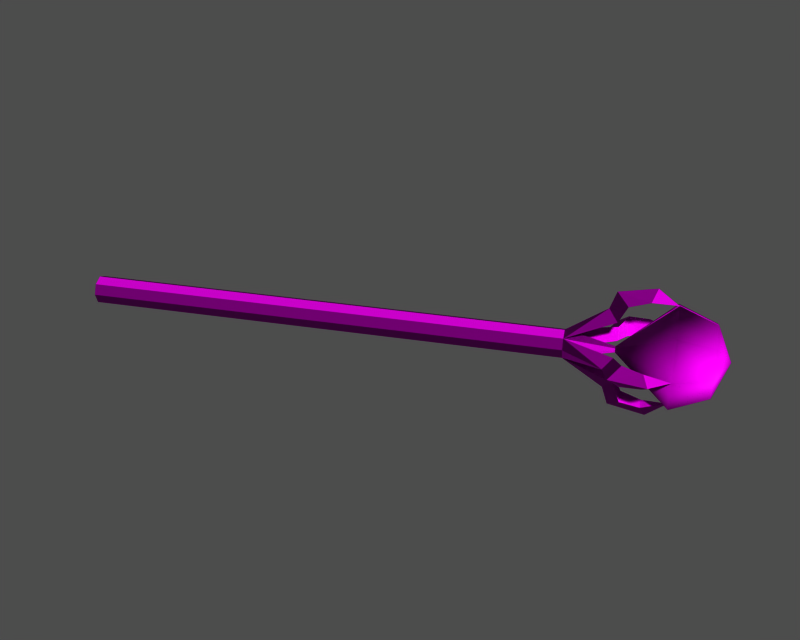 # Source: id400712.blend  (saved by Blender 3.6.13; exported with 4.5.12 LTS)
import bpy
from mathutils import Matrix  # noqa: F401  (used for matrix-valued properties, if any)

bpy.ops.wm.read_factory_settings(use_empty=True)
scene = bpy.context.scene
scene.name = '1'

# ---- collections
col_collection_1 = bpy.data.collections.new('Collection 1'); scene.collection.children.link(col_collection_1)

# ---- images (referenced by path relative to the original .blend; pixels are not part of the script)
import os
ASSET_DIR = os.environ.get("B2B_ASSET_DIR", "")  # directory of the original .blend (textures are referenced by path, not embedded)
HERE = os.path.dirname(os.path.abspath(__file__))  # packed textures are extracted next to this script under _unpacked/

def load_image(name, relpath, width, height, colorspace="sRGB"):
    """Load a texture the original file referenced (path relative to the .blend, or extracted next to this script)."""
    p = next((c for c in (os.path.join(HERE, relpath), os.path.join(ASSET_DIR, relpath)) if relpath and os.path.exists(c)), "")
    if p:
        img = bpy.data.images.load(p, check_existing=True)
        img.name = name
    else:  # same state as the original file: an image datablock whose file is absent (Cycles renders it pink)
        img = bpy.data.images.new(name, width, height)
        img.source = "FILE"
        img.filepath = "//" + (relpath or name)
    img.colorspace_settings.name = colorspace
    return img
img_id400712_diff_0 = load_image('id400712_diff_0', 'dropitem.dds', 1024, 1024, 'Non-Color')
img_id400712_norm_0 = load_image('id400712_norm_0', 'dropitem_n.dds', 1024, 1024, 'Non-Color')
img_id400712_spec_0 = load_image('id400712_spec_0', 'dropitem_sp.dds', 1024, 1024, 'Non-Color')

# ---- materials (node trees are filled in below, after node groups)
mat_id400712_mat_001 = bpy.data.materials.new('id400712_mat.001')

# ---- material node trees
mat_id400712_mat_001.use_nodes = True; mat_id400712_mat_001.node_tree.nodes.clear()
_N = mat_id400712_mat_001.node_tree.nodes; _L = mat_id400712_mat_001.node_tree.links
n0 = _N.new('ShaderNodeBsdfPrincipled'); n0.name = 'Principled BSDF'; n0.location = (0, 0)
n0.distribution = 'GGX'
n0.subsurface_method = 'RANDOM_WALK_SKIN'
n0.inputs[3].default_value = 1.45
n0.inputs[27].default_value = (0.0, 0.0, 0.0, 1.0)
n0.inputs[28].default_value = 1.0
n1 = _N.new('ShaderNodeOutputMaterial'); n1.name = 'Material Output'; n1.location = (0, 0)
n2 = _N.new('ShaderNodeTexImage'); n2.name = 'Image Texture'; n2.location = (0, 0)
n2.image = img_id400712_diff_0
n3 = _N.new('ShaderNodeUVMap'); n3.name = 'UV Map'; n3.location = (0, 0)
n4 = _N.new('ShaderNodeTexImage'); n4.name = 'Image Texture.001'; n4.location = (0, 0)
n4.image = img_id400712_norm_0
n5 = _N.new('ShaderNodeNormalMap'); n5.name = 'Normal Map'; n5.location = (0, 0)
n6 = _N.new('ShaderNodeUVMap'); n6.name = 'UV Map.001'; n6.location = (0, 0)
n7 = _N.new('ShaderNodeTexImage'); n7.name = 'Image Texture.002'; n7.location = (0, 0)
n7.image = img_id400712_spec_0
n8 = _N.new('ShaderNodeUVMap'); n8.name = 'UV Map.002'; n8.location = (0, 0)
_L.new(n0.outputs[0], n1.inputs[0])
_L.new(n2.outputs[0], n0.inputs[0])
_L.new(n3.outputs[0], n2.inputs[0])
_L.new(n4.outputs[0], n5.inputs[1])
_L.new(n5.outputs[0], n0.inputs[5])
_L.new(n6.outputs[0], n4.inputs[0])
_L.new(n7.outputs[0], n0.inputs[13])
_L.new(n8.outputs[0], n7.inputs[0])
n1.is_active_output = True

# ---- meshes
me_id400712 = bpy.data.meshes.new('id400712')
me_id400712.from_pydata([(-31.17, -16.26, 10.34), (-31.37, -15.84, 11.47), (-32.2, -14.98, 10.34), (-31.37, -15.84, 11.47), (-31.86, -14.82, 11.94), (-32.2, -14.98, 10.34), (-31.86, -14.82, 8.744), (-31.37, -15.84, 9.212), (-32.2, -14.98, 10.34), (-31.37, -15.84, 9.212), (-31.17, -16.26, 10.34), (-32.2, -14.98, 10.34), (-31.17, -16.26, 10.34), (17.07, 6.696, 10.34), (16.87, 7.119, 11.47), (-31.37, -15.84, 11.47), (-31.37, -15.84, 11.47), (16.87, 7.119, 11.47), (16.38, 8.138, 11.94), (16.38, 8.138, 11.94), (-31.86, -14.82, 11.94), (-31.37, -15.84, 11.47), (-31.86, -14.82, 8.744), (16.38, 8.138, 8.744), (16.87, 7.119, 9.212), (16.87, 7.119, 9.212), (-31.37, -15.84, 9.212), (-31.86, -14.82, 8.744), (-31.37, -15.84, 9.212), (16.87, 7.119, 9.212), (17.07, 6.696, 10.34), (-31.17, -16.26, 10.34), (17.07, 6.696, 10.34), (22.48, 11.04, 10.34), (16.87, 7.119, 11.47), (16.87, 7.119, 11.47), (22.48, 11.04, 10.34), (16.38, 8.138, 11.94), (16.38, 8.138, 8.744), (22.48, 11.04, 10.34), (16.87, 7.119, 9.212), (16.87, 7.119, 9.212), (22.48, 11.04, 10.34), (17.07, 6.696, 10.34), (-32.34, -13.8, 11.47), (-32.54, -13.38, 10.34), (-32.2, -14.98, 10.34), (-31.86, -14.82, 11.94), (-32.34, -13.8, 11.47), (-32.2, -14.98, 10.34), (-32.34, -13.8, 9.212), (-31.86, -14.82, 8.744), (-32.2, -14.98, 10.34), (-32.54, -13.38, 10.34), (-32.34, -13.8, 9.212), (-32.2, -14.98, 10.34), (-32.54, -13.38, 10.34), (-32.34, -13.8, 11.47), (15.9, 9.157, 11.47), (15.7, 9.579, 10.34), (-32.34, -13.8, 11.47), (-31.86, -14.82, 11.94), (16.38, 8.138, 11.94), (16.38, 8.138, 11.94), (15.9, 9.157, 11.47), (-32.34, -13.8, 11.47), (-31.86, -14.82, 8.744), (-32.34, -13.8, 9.212), (15.9, 9.157, 9.212), (15.9, 9.157, 9.212), (16.38, 8.138, 8.744), (-31.86, -14.82, 8.744), (-32.34, -13.8, 9.212), (-32.54, -13.38, 10.34), (15.7, 9.579, 10.34), (15.9, 9.157, 9.212), (22.48, 11.04, 10.34), (15.7, 9.579, 10.34), (15.9, 9.157, 11.47), (22.48, 11.04, 10.34), (15.9, 9.157, 11.47), (16.38, 8.138, 11.94), (22.48, 11.04, 10.34), (16.38, 8.138, 8.744), (15.9, 9.157, 9.212), (22.48, 11.04, 10.34), (15.9, 9.157, 9.212), (15.7, 9.579, 10.34), (31.45, 12.13, 7.473), (30.22, 14.72, 6.285), (31.74, 15.45, 10.34), (31.96, 11.06, 10.34), (31.45, 12.13, 13.21), (30.22, 14.72, 14.4), (28.3, 9.318, 6.285), (26.56, 12.98, 4.605), (29.02, 7.801, 10.34), (28.3, 9.318, 14.4), (26.56, 12.98, 16.08), (20.87, 10.27, 10.34), (28.99, 17.31, 7.473), (28.48, 18.39, 10.34), (28.99, 17.31, 13.21), (24.81, 16.64, 6.285), (24.09, 18.16, 10.34), (24.81, 16.64, 14.4), (24.53, 12.02, 17.77), (24.41, 11.0, 16.49), (26.56, 12.98, 16.08), (24.41, 11.0, 16.49), (24.53, 12.02, 17.77), (20.9, 10.29, 16.96), (20.9, 10.29, 16.96), (22.57, 9.734, 15.92), (24.41, 11.0, 16.49), (22.57, 9.734, 15.92), (20.9, 10.29, 16.96), (20.3, 10.0, 14.99), (20.3, 10.0, 14.99), (21.57, 9.652, 13.88), (22.57, 9.734, 15.92), (16.87, 7.119, 11.47), (21.57, 9.652, 13.88), (20.3, 10.0, 14.99), (20.3, 10.0, 14.99), (16.38, 8.138, 11.94), (16.87, 7.119, 11.47), (23.67, 12.56, 16.49), (24.53, 12.02, 17.77), (26.56, 12.98, 16.08), (23.67, 12.56, 16.49), (21.52, 11.93, 15.92), (20.9, 10.29, 16.96), (20.9, 10.29, 16.96), (24.53, 12.02, 17.77), (23.67, 12.56, 16.49), (21.52, 11.93, 15.92), (20.83, 11.21, 13.88), (20.3, 10.0, 14.99), (20.3, 10.0, 14.99), (20.9, 10.29, 16.96), (21.52, 11.93, 15.92), (15.9, 9.157, 11.47), (16.38, 8.138, 11.94), (20.3, 10.0, 14.99), (20.3, 10.0, 14.99), (20.83, 11.21, 13.88), (15.9, 9.157, 11.47), (24.41, 11.0, 16.49), (23.67, 12.56, 16.49), (26.56, 12.98, 16.08), (24.41, 11.0, 16.49), (22.57, 9.734, 15.92), (21.52, 11.93, 15.92), (23.67, 12.56, 16.49), (21.57, 9.652, 13.88), (20.83, 11.21, 13.88), (21.52, 11.93, 15.92), (22.57, 9.734, 15.92), (21.57, 9.652, 13.88), (16.87, 7.119, 11.47), (15.9, 9.157, 11.47), (20.83, 11.21, 13.88), (16.87, 7.119, 11.47), (16.38, 8.138, 11.94), (15.9, 9.157, 11.47), (24.41, 11.0, 4.189), (24.53, 12.02, 2.908), (26.56, 12.98, 4.605), (24.41, 11.0, 4.189), (22.57, 9.734, 4.765), (20.9, 10.29, 3.722), (20.9, 10.29, 3.722), (24.53, 12.02, 2.908), (24.41, 11.0, 4.189), (22.57, 9.734, 4.765), (21.57, 9.652, 6.806), (20.3, 10.0, 5.691), (20.3, 10.0, 5.691), (20.9, 10.29, 3.722), (22.57, 9.734, 4.765), (16.87, 7.119, 9.212), (16.38, 8.138, 8.744), (20.3, 10.0, 5.691), (20.3, 10.0, 5.691), (21.57, 9.652, 6.806), (16.87, 7.119, 9.212), (24.53, 12.02, 2.908), (23.67, 12.56, 4.189), (26.56, 12.98, 4.605), (23.67, 12.56, 4.189), (24.53, 12.02, 2.908), (20.9, 10.29, 3.722), (20.9, 10.29, 3.722), (21.52, 11.93, 4.765), (23.67, 12.56, 4.189), (21.52, 11.93, 4.765), (20.9, 10.29, 3.722), (20.3, 10.0, 5.691), (20.3, 10.0, 5.691), (20.83, 11.21, 6.806), (21.52, 11.93, 4.765), (15.9, 9.157, 9.212), (20.83, 11.21, 6.806), (20.3, 10.0, 5.691), (20.3, 10.0, 5.691), (16.38, 8.138, 8.744), (15.9, 9.157, 9.212), (23.67, 12.56, 4.189), (24.41, 11.0, 4.189), (26.56, 12.98, 4.605), (24.41, 11.0, 4.189), (23.67, 12.56, 4.189), (21.52, 11.93, 4.765), (22.57, 9.734, 4.765), (21.57, 9.652, 6.806), (22.57, 9.734, 4.765), (21.52, 11.93, 4.765), (20.83, 11.21, 6.806), (21.57, 9.652, 6.806), (20.83, 11.21, 6.806), (15.9, 9.157, 9.212), (16.87, 7.119, 9.212), (16.38, 8.138, 8.744), (16.87, 7.119, 9.212), (15.9, 9.157, 9.212), (21.34, 18.73, 10.34), (21.4, 17.34, 11.2), (24.09, 18.16, 10.34), (21.4, 17.34, 11.2), (21.34, 18.73, 10.34), (18.06, 16.27, 10.34), (18.06, 16.27, 10.34), (19.65, 15.87, 11.56), (21.4, 17.34, 11.2), (19.65, 15.87, 11.56), (18.06, 16.27, 10.34), (18.3, 14.2, 10.34), (18.3, 14.2, 10.34), (19.68, 13.62, 11.2), (19.65, 15.87, 11.56), (15.9, 9.157, 11.47), (19.68, 13.62, 11.2), (18.3, 14.2, 10.34), (18.3, 14.2, 10.34), (15.7, 9.579, 10.34), (15.9, 9.157, 11.47), (21.4, 17.34, 9.48), (21.34, 18.73, 10.34), (24.09, 18.16, 10.34), (21.4, 17.34, 9.48), (19.65, 15.87, 9.124), (18.06, 16.27, 10.34), (18.06, 16.27, 10.34), (21.34, 18.73, 10.34), (21.4, 17.34, 9.48), (19.65, 15.87, 9.124), (19.68, 13.62, 9.48), (18.3, 14.2, 10.34), (18.3, 14.2, 10.34), (18.06, 16.27, 10.34), (19.65, 15.87, 9.124), (15.9, 9.157, 9.212), (15.7, 9.579, 10.34), (18.3, 14.2, 10.34), (18.3, 14.2, 10.34), (19.68, 13.62, 9.48), (15.9, 9.157, 9.212), (21.4, 17.34, 11.2), (21.4, 17.34, 9.48), (24.09, 18.16, 10.34), (21.4, 17.34, 11.2), (19.65, 15.87, 11.56), (19.65, 15.87, 9.124), (21.4, 17.34, 9.48), (19.68, 13.62, 11.2), (19.68, 13.62, 9.48), (19.65, 15.87, 9.124), (19.65, 15.87, 11.56), (19.68, 13.62, 11.2), (15.9, 9.157, 11.47), (15.9, 9.157, 9.212), (19.68, 13.62, 9.48), (15.9, 9.157, 11.47), (15.7, 9.579, 10.34), (15.9, 9.157, 9.212), (26.68, 6.227, 11.2), (27.73, 5.305, 10.34), (29.02, 7.801, 10.34), (26.68, 6.227, 11.2), (24.44, 5.798, 11.56), (23.75, 4.312, 10.34), (23.75, 4.312, 10.34), (27.73, 5.305, 10.34), (26.68, 6.227, 11.2), (24.44, 5.798, 11.56), (22.72, 7.238, 11.2), (22.29, 5.802, 10.34), (22.29, 5.802, 10.34), (23.75, 4.312, 10.34), (24.44, 5.798, 11.56), (16.87, 7.119, 11.47), (17.07, 6.696, 10.34), (22.29, 5.802, 10.34), (22.29, 5.802, 10.34), (22.72, 7.238, 11.2), (16.87, 7.119, 11.47), (27.73, 5.305, 10.34), (26.68, 6.227, 9.48), (29.02, 7.801, 10.34), (26.68, 6.227, 9.48), (27.73, 5.305, 10.34), (23.75, 4.312, 10.34), (23.75, 4.312, 10.34), (24.44, 5.798, 9.124), (26.68, 6.227, 9.48), (24.44, 5.798, 9.124), (23.75, 4.312, 10.34), (22.29, 5.802, 10.34), (22.29, 5.802, 10.34), (22.72, 7.238, 9.48), (24.44, 5.798, 9.124), (16.87, 7.119, 9.212), (22.72, 7.238, 9.48), (22.29, 5.802, 10.34), (22.29, 5.802, 10.34), (17.07, 6.696, 10.34), (16.87, 7.119, 9.212), (26.68, 6.227, 9.48), (26.68, 6.227, 11.2), (29.02, 7.801, 10.34), (26.68, 6.227, 11.2), (26.68, 6.227, 9.48), (24.44, 5.798, 9.124), (24.44, 5.798, 11.56), (22.72, 7.238, 11.2), (24.44, 5.798, 11.56), (24.44, 5.798, 9.124), (22.72, 7.238, 9.48), (22.72, 7.238, 11.2), (22.72, 7.238, 9.48), (16.87, 7.119, 9.212), (16.87, 7.119, 11.47), (17.07, 6.696, 10.34), (16.87, 7.119, 11.47), (16.87, 7.119, 9.212)], [], [(0, 1, 2), (3, 4, 5), (6, 7, 8), (9, 10, 11), (12, 13, 14), (14, 15, 12), (16, 17, 18), (19, 20, 21), (22, 23, 24), (25, 26, 27), (28, 29, 30), (30, 31, 28), (32, 33, 34), (35, 36, 37), (38, 39, 40), (41, 42, 43), (44, 45, 46), (47, 48, 49), (50, 51, 52), (53, 54, 55), (56, 57, 58), (58, 59, 56), (60, 61, 62), (63, 64, 65), (66, 67, 68), (69, 70, 71), (72, 73, 74), (74, 75, 72), (76, 77, 78), (79, 80, 81), (82, 83, 84), (85, 86, 87), (88, 89, 90), (91, 88, 90), (92, 91, 90), (93, 92, 90), (89, 88, 94), (94, 95, 89), (88, 91, 96), (96, 94, 88), (91, 92, 97), (97, 96, 91), (92, 93, 98), (98, 97, 92), (94, 99, 95), (96, 99, 94), (97, 99, 96), (98, 99, 97), (89, 100, 90), (100, 101, 90), (101, 102, 90), (102, 93, 90), (89, 95, 103), (103, 100, 89), (100, 103, 104), (104, 101, 100), (101, 104, 105), (105, 102, 101), (102, 105, 98), (98, 93, 102), (99, 103, 95), (99, 104, 103), (99, 105, 104), (99, 98, 105), (106, 107, 108), (109, 110, 111), (112, 113, 114), (115, 116, 117), (118, 119, 120), (121, 122, 123), (124, 125, 126), (127, 128, 129), (130, 131, 132), (133, 134, 135), (136, 137, 138), (139, 140, 141), (142, 143, 144), (145, 146, 147), (148, 149, 150), (151, 152, 153), (153, 154, 151), (155, 156, 157), (157, 158, 155), (159, 160, 161), (161, 162, 159), (163, 164, 165), (166, 167, 168), (169, 170, 171), (172, 173, 174), (175, 176, 177), (178, 179, 180), (181, 182, 183), (184, 185, 186), (187, 188, 189), (190, 191, 192), (193, 194, 195), (196, 197, 198), (199, 200, 201), (202, 203, 204), (205, 206, 207), (208, 209, 210), (211, 212, 213), (213, 214, 211), (215, 216, 217), (217, 218, 215), (219, 220, 221), (221, 222, 219), (223, 224, 225), (226, 227, 228), (229, 230, 231), (232, 233, 234), (235, 236, 237), (238, 239, 240), (241, 242, 243), (244, 245, 246), (247, 248, 249), (250, 251, 252), (253, 254, 255), (256, 257, 258), (259, 260, 261), (262, 263, 264), (265, 266, 267), (268, 269, 270), (271, 272, 273), (273, 274, 271), (275, 276, 277), (277, 278, 275), (279, 280, 281), (281, 282, 279), (283, 284, 285), (286, 287, 288), (289, 290, 291), (292, 293, 294), (295, 296, 297), (298, 299, 300), (301, 302, 303), (304, 305, 306), (307, 308, 309), (310, 311, 312), (313, 314, 315), (316, 317, 318), (319, 320, 321), (322, 323, 324), (325, 326, 327), (328, 329, 330), (331, 332, 333), (333, 334, 331), (335, 336, 337), (337, 338, 335), (339, 340, 341), (341, 342, 339), (343, 344, 345)])
me_id400712.polygons.foreach_set('use_smooth', [True] * 152)
_uv = me_id400712.uv_layers.new(name='UVTex')
_uv.uv.foreach_set('vector', [0.5738, 0.08909, 0.5744, 0.09447, 0.5801, 0.0891, 0.5744, 0.09447, 0.576, 0.09962, 0.5801, 0.0891, 0.576, 0.07857, 0.5744, 0.08372, 0.5801, 0.0891, 0.5744, 0.08372, 0.5738, 0.08909, 0.5801, 0.0891, 0.5738, 0.08909, 0.3488, 0.08906, 0.3492, 0.09541, 0.3492, 0.09541, 0.5744, 0.09447, 0.5738, 0.08909, 0.5744, 0.09447, 0.3492, 0.09541, 0.3496, 0.1022, 0.3496, 0.1022, 0.576, 0.09962, 0.5744, 0.09447, 0.576, 0.07857, 0.3496, 0.07588, 0.3492, 0.0827, 0.3492, 0.0827, 0.5744, 0.08372, 0.576, 0.07857, 0.5744, 0.08372, 0.3492, 0.0827, 0.3488, 0.08906, 0.3488, 0.08906, 0.5738, 0.08909, 0.5744, 0.08372, 0.1275, 0.2294, 0.1275, 0.2873, 0.1352, 0.2303, 0.1352, 0.2303, 0.1275, 0.2873, 0.1427, 0.233, 0.1124, 0.2329, 0.1275, 0.2873, 0.1198, 0.2303, 0.1198, 0.2303, 0.1275, 0.2873, 0.1275, 0.2294, 0.5744, 0.09447, 0.5738, 0.08909, 0.5801, 0.0891, 0.576, 0.09962, 0.5744, 0.09447, 0.5801, 0.0891, 0.5744, 0.08372, 0.576, 0.07857, 0.5801, 0.0891, 0.5738, 0.08909, 0.5744, 0.08372, 0.5801, 0.0891, 0.5738, 0.08909, 0.5744, 0.09447, 0.3492, 0.09541, 0.3492, 0.09541, 0.3488, 0.08906, 0.5738, 0.08909, 0.5744, 0.09447, 0.576, 0.09962, 0.3496, 0.1022, 0.3496, 0.1022, 0.3492, 0.09541, 0.5744, 0.09447, 0.576, 0.07857, 0.5744, 0.08372, 0.3492, 0.0827, 0.3492, 0.0827, 0.3496, 0.07588, 0.576, 0.07857, 0.5744, 0.08372, 0.5738, 0.08909, 0.3488, 0.08906, 0.3488, 0.08906, 0.3492, 0.0827, 0.5744, 0.08372, 0.1275, 0.2873, 0.1275, 0.2294, 0.1352, 0.2303, 0.1275, 0.2873, 0.1352, 0.2303, 0.1427, 0.233, 0.1275, 0.2873, 0.1124, 0.2329, 0.1198, 0.2303, 0.1275, 0.2873, 0.1198, 0.2303, 0.1275, 0.2294, 0.5876, 0.4343, 0.5707, 0.4451, 0.6058, 0.4677, 0.6057, 0.4318, 0.5876, 0.4343, 0.6058, 0.4677, 0.6239, 0.4343, 0.6057, 0.4318, 0.6058, 0.4677, 0.6408, 0.4451, 0.6239, 0.4343, 0.6058, 0.4677, 0.5707, 0.4451, 0.5876, 0.4343, 0.5831, 0.3984, 0.5831, 0.3984, 0.5586, 0.394, 0.5707, 0.4451, 0.5876, 0.4343, 0.6057, 0.4318, 0.6057, 0.3991, 0.6057, 0.3991, 0.5831, 0.3984, 0.5876, 0.4343, 0.6057, 0.4318, 0.6239, 0.4343, 0.6283, 0.3983, 0.6283, 0.3983, 0.6057, 0.3991, 0.6057, 0.4318, 0.6239, 0.4343, 0.6408, 0.4451, 0.6529, 0.394, 0.6529, 0.394, 0.6283, 0.3983, 0.6239, 0.4343, 0.5831, 0.3984, 0.6057, 0.3282, 0.5586, 0.394, 0.6057, 0.3991, 0.6057, 0.3282, 0.5831, 0.3984, 0.6283, 0.3983, 0.6057, 0.3282, 0.6057, 0.3991, 0.6529, 0.394, 0.6057, 0.3282, 0.6283, 0.3983, 0.5707, 0.4451, 0.5876, 0.4343, 0.6058, 0.4677, 0.5876, 0.4343, 0.6057, 0.4318, 0.6058, 0.4677, 0.6057, 0.4318, 0.6239, 0.4343, 0.6058, 0.4677, 0.6239, 0.4343, 0.6408, 0.4451, 0.6058, 0.4677, 0.5707, 0.4451, 0.5586, 0.394, 0.5831, 0.3984, 0.5831, 0.3984, 0.5876, 0.4343, 0.5707, 0.4451, 0.5876, 0.4343, 0.5831, 0.3984, 0.6057, 0.3991, 0.6057, 0.3991, 0.6057, 0.4318, 0.5876, 0.4343, 0.6057, 0.4318, 0.6057, 0.3991, 0.6283, 0.3983, 0.6283, 0.3983, 0.6239, 0.4343, 0.6057, 0.4318, 0.6239, 0.4343, 0.6283, 0.3983, 0.6529, 0.394, 0.6529, 0.394, 0.6408, 0.4451, 0.6239, 0.4343, 0.6057, 0.3282, 0.5831, 0.3984, 0.5586, 0.394, 0.6057, 0.3282, 0.6057, 0.3991, 0.5831, 0.3984, 0.6057, 0.3282, 0.6283, 0.3983, 0.6057, 0.3991, 0.6057, 0.3282, 0.6529, 0.394, 0.6283, 0.3983, 0.3012, 0.324, 0.2926, 0.3135, 0.2848, 0.3395, 0.2926, 0.3135, 0.3012, 0.324, 0.3083, 0.2864, 0.3083, 0.2864, 0.2943, 0.2919, 0.2926, 0.3135, 0.2943, 0.2919, 0.3083, 0.2864, 0.3001, 0.2699, 0.3001, 0.2699, 0.2879, 0.2721, 0.2943, 0.2919, 0.292, 0.217, 0.2879, 0.2721, 0.3001, 0.2699, 0.3001, 0.2699, 0.2986, 0.2202, 0.292, 0.217, 0.2926, 0.3135, 0.3012, 0.324, 0.2848, 0.3395, 0.2926, 0.3135, 0.2943, 0.2919, 0.3083, 0.2864, 0.3083, 0.2864, 0.3012, 0.324, 0.2926, 0.3135, 0.2943, 0.2919, 0.2879, 0.2721, 0.3001, 0.2699, 0.3001, 0.2699, 0.3083, 0.2864, 0.2943, 0.2919, 0.292, 0.217, 0.2986, 0.2202, 0.3001, 0.2699, 0.3001, 0.2699, 0.2879, 0.2721, 0.292, 0.217, 0.2824, 0.2964, 0.273, 0.2965, 0.2778, 0.3169, 0.2824, 0.2964, 0.2843, 0.2799, 0.2709, 0.28, 0.2709, 0.28, 0.273, 0.2965, 0.2824, 0.2964, 0.2822, 0.2636, 0.2728, 0.2637, 0.2709, 0.28, 0.2709, 0.28, 0.2843, 0.2799, 0.2822, 0.2636, 0.2822, 0.2636, 0.2834, 0.2212, 0.271, 0.2213, 0.271, 0.2213, 0.2728, 0.2637, 0.2822, 0.2636, 0.292, 0.217, 0.2986, 0.2202, 0.292, 0.217, 0.2926, 0.3135, 0.3012, 0.324, 0.2848, 0.3395, 0.2926, 0.3135, 0.2943, 0.2919, 0.3083, 0.2864, 0.3083, 0.2864, 0.3012, 0.324, 0.2926, 0.3135, 0.2943, 0.2919, 0.2879, 0.2721, 0.3001, 0.2699, 0.3001, 0.2699, 0.3083, 0.2864, 0.2943, 0.2919, 0.292, 0.217, 0.2986, 0.2202, 0.3001, 0.2699, 0.3001, 0.2699, 0.2879, 0.2721, 0.292, 0.217, 0.3012, 0.324, 0.2926, 0.3135, 0.2848, 0.3395, 0.2926, 0.3135, 0.3012, 0.324, 0.3083, 0.2864, 0.3083, 0.2864, 0.2943, 0.2919, 0.2926, 0.3135, 0.2943, 0.2919, 0.3083, 0.2864, 0.3001, 0.2699, 0.3001, 0.2699, 0.2879, 0.2721, 0.2943, 0.2919, 0.292, 0.217, 0.2879, 0.2721, 0.3001, 0.2699, 0.3001, 0.2699, 0.2986, 0.2202, 0.292, 0.217, 0.273, 0.2965, 0.2824, 0.2964, 0.2778, 0.3169, 0.2824, 0.2964, 0.273, 0.2965, 0.2709, 0.28, 0.2709, 0.28, 0.2843, 0.2799, 0.2824, 0.2964, 0.2822, 0.2636, 0.2843, 0.2799, 0.2709, 0.28, 0.2709, 0.28, 0.2728, 0.2637, 0.2822, 0.2636, 0.2822, 0.2636, 0.2728, 0.2637, 0.271, 0.2213, 0.271, 0.2213, 0.2834, 0.2212, 0.2822, 0.2636, 0.2986, 0.2202, 0.292, 0.217, 0.292, 0.217, 0.3012, 0.324, 0.2926, 0.3135, 0.2848, 0.3395, 0.2926, 0.3135, 0.3012, 0.324, 0.3083, 0.2864, 0.3083, 0.2864, 0.2943, 0.2919, 0.2926, 0.3135, 0.2943, 0.2919, 0.3083, 0.2864, 0.3001, 0.2699, 0.3001, 0.2699, 0.2879, 0.2721, 0.2943, 0.2919, 0.292, 0.217, 0.2879, 0.2721, 0.3001, 0.2699, 0.3001, 0.2699, 0.2986, 0.2202, 0.292, 0.217, 0.2926, 0.3135, 0.3012, 0.324, 0.2848, 0.3395, 0.2926, 0.3135, 0.2943, 0.2919, 0.3083, 0.2864, 0.3083, 0.2864, 0.3012, 0.324, 0.2926, 0.3135, 0.2943, 0.2919, 0.2879, 0.2721, 0.3001, 0.2699, 0.3001, 0.2699, 0.3083, 0.2864, 0.2943, 0.2919, 0.292, 0.217, 0.2986, 0.2202, 0.3001, 0.2699, 0.3001, 0.2699, 0.2879, 0.2721, 0.292, 0.217, 0.2824, 0.2964, 0.273, 0.2965, 0.2778, 0.3169, 0.2824, 0.2964, 0.2843, 0.2799, 0.2709, 0.28, 0.2709, 0.28, 0.273, 0.2965, 0.2824, 0.2964, 0.2822, 0.2636, 0.2728, 0.2637, 0.2709, 0.28, 0.2709, 0.28, 0.2843, 0.2799, 0.2822, 0.2636, 0.2822, 0.2636, 0.2834, 0.2212, 0.271, 0.2213, 0.271, 0.2213, 0.2728, 0.2637, 0.2822, 0.2636, 0.292, 0.217, 0.2986, 0.2202, 0.292, 0.217, 0.2926, 0.3135, 0.3012, 0.324, 0.2848, 0.3395, 0.2926, 0.3135, 0.2943, 0.2919, 0.3083, 0.2864, 0.3083, 0.2864, 0.3012, 0.324, 0.2926, 0.3135, 0.2943, 0.2919, 0.2879, 0.2721, 0.3001, 0.2699, 0.3001, 0.2699, 0.3083, 0.2864, 0.2943, 0.2919, 0.292, 0.217, 0.2986, 0.2202, 0.3001, 0.2699, 0.3001, 0.2699, 0.2879, 0.2721, 0.292, 0.217, 0.3012, 0.324, 0.2926, 0.3135, 0.2848, 0.3395, 0.2926, 0.3135, 0.3012, 0.324, 0.3083, 0.2864, 0.3083, 0.2864, 0.2943, 0.2919, 0.2926, 0.3135, 0.2943, 0.2919, 0.3083, 0.2864, 0.3001, 0.2699, 0.3001, 0.2699, 0.2879, 0.2721, 0.2943, 0.2919, 0.292, 0.217, 0.2879, 0.2721, 0.3001, 0.2699, 0.3001, 0.2699, 0.2986, 0.2202, 0.292, 0.217, 0.273, 0.2965, 0.2824, 0.2964, 0.2778, 0.3169, 0.2824, 0.2964, 0.273, 0.2965, 0.2709, 0.28, 0.2709, 0.28, 0.2843, 0.2799, 0.2824, 0.2964, 0.2822, 0.2636, 0.2843, 0.2799, 0.2709, 0.28, 0.2709, 0.28, 0.2728, 0.2637, 0.2822, 0.2636, 0.2822, 0.2636, 0.2728, 0.2637, 0.271, 0.2213, 0.271, 0.2213, 0.2834, 0.2212, 0.2822, 0.2636, 0.2986, 0.2202, 0.292, 0.217, 0.292, 0.217])
me_id400712.materials.append(mat_id400712_mat_001)
me_id400712.use_remesh_preserve_volume = False
me_id400712.use_remesh_preserve_attributes = False
me_id400712.use_mirror_vertex_groups = False
me_id400712.update()
arm_armature = bpy.data.armatures.new('armature')  # bones are not reproduced

# ---- objects
ob_id400712_obj = bpy.data.objects.new('id400712_obj', arm_armature)
ob_id400712 = bpy.data.objects.new('id400712', me_id400712)

# ---- transforms, parenting, visibility, modifiers, constraints
ob_id400712_obj.location = (0.0, 0.0, 0.0)
ob_id400712_obj.lock_rotations_4d = False
ob_id400712_obj.empty_display_type = 'ARROWS'
ob_id400712_obj.show_in_front = True
ob_id400712_obj.lineart.crease_threshold = 0.0
ob_id400712.parent = ob_id400712_obj
ob_id400712.location = (0.0, 0.0, 0.0)
ob_id400712.lock_rotations_4d = False
ob_id400712.empty_display_type = 'ARROWS'
ob_id400712.lineart.crease_threshold = 0.0
_vg = ob_id400712.vertex_groups.new(name='root')
_vg.add([0, 1, 2, 3, 4, 5, 6, 7, 8, 9, 10, 11, 12, 13, 14, 15, 16, 17, 18, 19, 20, 21, 22, 23, 24, 25, 26, 27, 28, 29, 30, 31, 32, 33, 34, 35, 36, 37, 38, 39, 40, 41, 42, 43, 44, 45, 46, 47, 48, 49, 50, 51, 52, 53, 54, 55, 56, 57, 58, 59, 60, 61, 62, 63, 64, 65, 66, 67, 68, 69, 70, 71, 72, 73, 74, 75, 76, 77, 78, 79, 80, 81, 82, 83, 84, 85, 86, 87, 88, 89, 90, 91, 92, 93, 94, 95, 96, 97, 98, 99, 100, 101, 102, 103, 104, 105, 106, 107, 108, 109, 110, 111, 112, 113, 114, 115, 116, 117, 118, 119, 120, 121, 122, 123, 124, 125, 126, 127, 128, 129, 130, 131, 132, 133, 134, 135, 136, 137, 138, 139, 140, 141, 142, 143, 144, 145, 146, 147, 148, 149, 150, 151, 152, 153, 154, 155, 156, 157, 158, 159, 160, 161, 162, 163, 164, 165, 166, 167, 168, 169, 170, 171, 172, 173, 174, 175, 176, 177, 178, 179, 180, 181, 182, 183, 184, 185, 186, 187, 188, 189, 190, 191, 192, 193, 194, 195, 196, 197, 198, 199, 200, 201, 202, 203, 204, 205, 206, 207, 208, 209, 210, 211, 212, 213, 214, 215, 216, 217, 218, 219, 220, 221, 222, 223, 224, 225, 226, 227, 228, 229, 230, 231, 232, 233, 234, 235, 236, 237, 238, 239, 240, 241, 242, 243, 244, 245, 246, 247, 248, 249, 250, 251, 252, 253, 254, 255, 256, 257, 258, 259, 260, 261, 262, 263, 264, 265, 266, 267, 268, 269, 270, 271, 272, 273, 274, 275, 276, 277, 278, 279, 280, 281, 282, 283, 284, 285, 286, 287, 288, 289, 290, 291, 292, 293, 294, 295, 296, 297, 298, 299, 300, 301, 302, 303, 304, 305, 306, 307, 308, 309, 310, 311, 312, 313, 314, 315, 316, 317, 318, 319, 320, 321, 322, 323, 324, 325, 326, 327, 328, 329, 330, 331, 332, 333, 334, 335, 336, 337, 338, 339, 340, 341, 342, 343, 344, 345], 1.0, 'REPLACE')
_m = ob_id400712.modifiers.new('Armature', 'ARMATURE')
_m.object = ob_id400712_obj
_m.use_bone_envelopes = True

# ---- collection membership
col_collection_1.objects.link(ob_id400712_obj)
col_collection_1.objects.link(ob_id400712)

# ---- scene / render settings (as saved in the file)
scene.frame_start = 1; scene.frame_end = 250; scene.frame_set(1)
scene.render.engine = 'BLENDER_EEVEE_NEXT'
scene.render.image_settings.file_format = 'TARGA'
scene.render.image_settings.color_mode = 'RGB'
scene.render.image_settings.compression = 90
scene.render.resolution_x = 320
scene.render.resolution_y = 256
scene.render.fps = 25
scene.render.dither_intensity = 0.0
scene.render.use_compositing = False
scene.render.use_sequencer = False
scene.render.use_file_extension = False
scene.render.bake_margin = 2
scene.render.bake_bias = 0.0
scene.render.use_stamp_time = False
scene.render.use_stamp_date = False
scene.render.use_stamp_frame = False
scene.render.use_stamp_camera = False
scene.render.use_stamp_scene = False
scene.render.use_stamp_filename = False
scene.render.use_stamp_render_time = False
scene.render.stamp_font_size = 0
scene.render.stamp_foreground = (0.0, 0.0, 0.0, 0.0)
scene.render.stamp_background = (0.0, 0.0, 0.0, 0.0)
scene.cycles.use_denoising = False
scene.cycles.samples = 10
scene.cycles.sampling_pattern = 'TABULATED_SOBOL'
scene.cycles.light_sampling_threshold = 0.0
scene.cycles.use_adaptive_sampling = False
scene.cycles.use_light_tree = False
scene.cycles.blur_glossy = 0.0
scene.cycles.volume_bounces = 1
scene.cycles.pixel_filter_type = 'GAUSSIAN'
scene.cycles.sample_clamp_indirect = 0.0
scene.view_settings.view_transform = 'Raw'
bpy.context.view_layer.update()

# ---- added for rendering (the .blend has no active camera and no usable light): camera, sun + grey world if the file has none
cam_auto = bpy.data.cameras.new('AutoCamera')
cam_auto.lens = 50.0
cam_auto.sensor_width = 36.0
cam_auto.clip_end = 1215.8
ob_auto_camera = bpy.data.objects.new('AutoCamera', cam_auto)
scene.collection.objects.link(ob_auto_camera)
ob_auto_camera.location = (68.9866, -81.8985, 65.7619)
ob_auto_camera.rotation_euler = (1.09748, -7.21219e-08, 0.694738)
scene.camera = ob_auto_camera
light_auto_sun = bpy.data.lights.new('AutoSun', 'SUN')
light_auto_sun.energy = 3.0
light_auto_sun.angle = 0.0523599
ob_auto_sun = bpy.data.objects.new('AutoSun', light_auto_sun)
scene.collection.objects.link(ob_auto_sun)
ob_auto_sun.rotation_euler = (0.872665, 0.174533, 0.523599)
if scene.world is None:
    world_auto = bpy.data.worlds.new('AutoWorld')
    world_auto.color = (0.3, 0.3, 0.3)
    scene.world = world_auto
bpy.context.view_layer.update()
